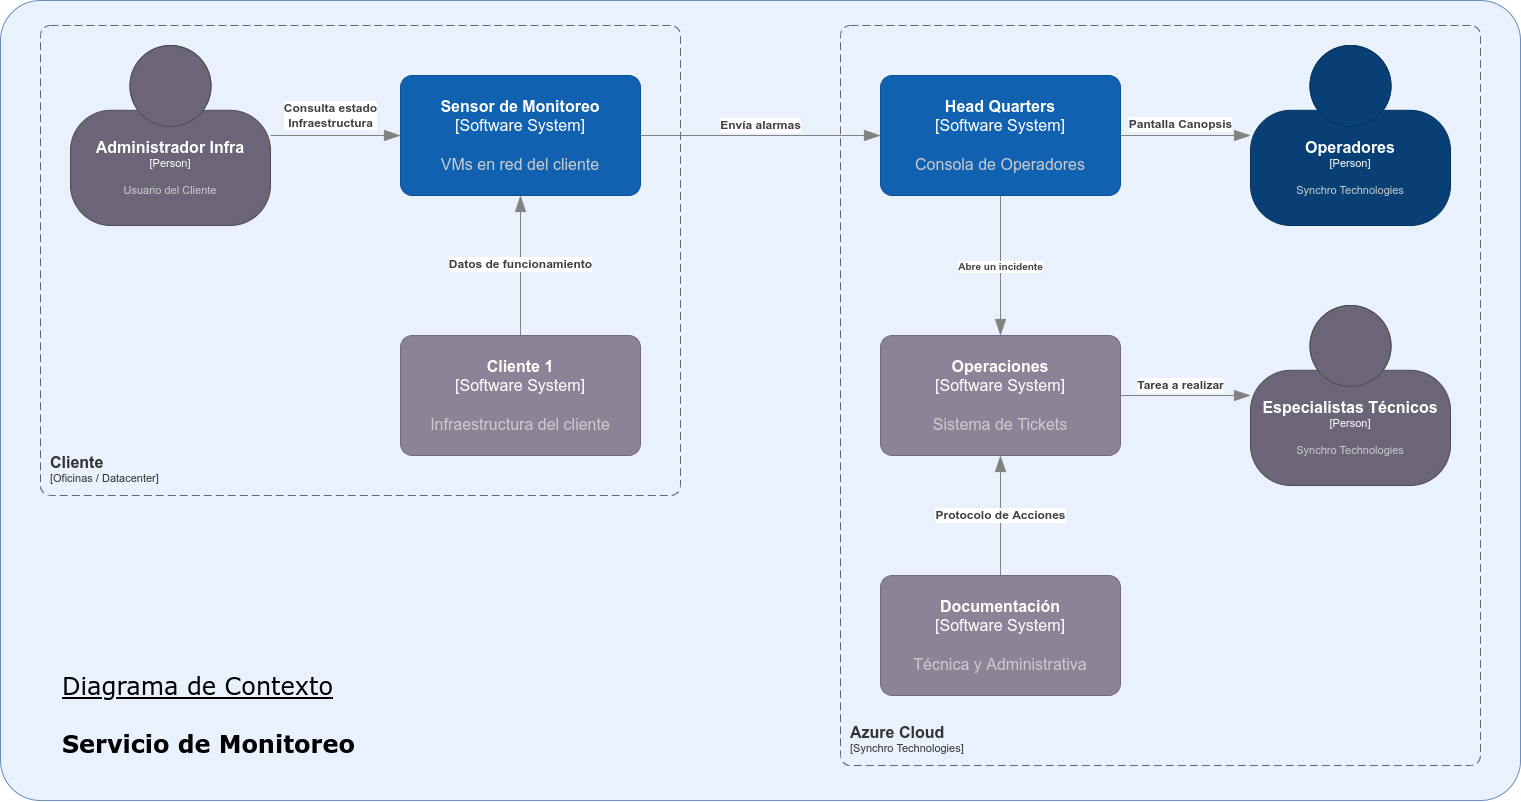

The diagram above was exported from draw.io. Its source (the exported page's mxGraphModel, read from the mxfile embedded in the PNG):
<mxGraphModel dx="2088" dy="1378" grid="1" gridSize="10" guides="1" tooltips="1" connect="1" arrows="1" fold="1" page="1" pageScale="1" pageWidth="1654" pageHeight="1169" math="0" shadow="0">
  <root>
    <mxCell id="0" />
    <mxCell id="1" parent="0" />
    <mxCell id="2" value="" style="whiteSpace=wrap;html=1;rounded=1;shadow=0;arcSize=5;fillColor=#E8F1FC;strokeColor=#6c8ebf;" vertex="1" parent="1">
      <mxGeometry x="80" y="190" width="1520" height="800" as="geometry" />
    </mxCell>
    <object placeholders="1" c4Name="Operadores" c4Type="Person" c4Description="Synchro Technologies" label="&lt;font style=&quot;font-size: 16px&quot;&gt;&lt;b&gt;%c4Name%&lt;/b&gt;&lt;/font&gt;&lt;div&gt;[%c4Type%]&lt;/div&gt;&lt;br&gt;&lt;div&gt;&lt;font style=&quot;font-size: 11px&quot;&gt;&lt;font color=&quot;#cccccc&quot;&gt;%c4Description%&lt;/font&gt;&lt;/div&gt;" id="8-k8WPRnAqmfthAqQ1ty-1">
      <mxCell style="html=1;fontSize=11;dashed=0;whiteSpace=wrap;fillColor=#083F75;strokeColor=#06315C;fontColor=#ffffff;shape=mxgraph.c4.person2;align=center;metaEdit=1;points=[[0.5,0,0],[1,0.5,0],[1,0.75,0],[0.75,1,0],[0.5,1,0],[0.25,1,0],[0,0.75,0],[0,0.5,0]];resizable=0;" parent="1" vertex="1">
        <mxGeometry x="1330" y="235" width="200" height="180" as="geometry" />
      </mxCell>
    </object>
    <object placeholders="1" c4Name="Administrador Infra" c4Type="Person" c4Description="Usuario del Cliente" label="&lt;font style=&quot;font-size: 16px&quot;&gt;&lt;b&gt;%c4Name%&lt;/b&gt;&lt;/font&gt;&lt;div&gt;[%c4Type%]&lt;/div&gt;&lt;br&gt;&lt;div&gt;&lt;font style=&quot;font-size: 11px&quot;&gt;&lt;font color=&quot;#cccccc&quot;&gt;%c4Description%&lt;/font&gt;&lt;/div&gt;" id="8-k8WPRnAqmfthAqQ1ty-2">
      <mxCell style="html=1;fontSize=11;dashed=0;whiteSpace=wrap;fillColor=#6C6477;strokeColor=#4D4D4D;fontColor=#ffffff;shape=mxgraph.c4.person2;align=center;metaEdit=1;points=[[0.5,0,0],[1,0.5,0],[1,0.75,0],[0.75,1,0],[0.5,1,0],[0.25,1,0],[0,0.75,0],[0,0.5,0]];resizable=0;" parent="1" vertex="1">
        <mxGeometry x="150" y="235" width="200" height="180" as="geometry" />
      </mxCell>
    </object>
    <object placeholders="1" c4Name="Cliente 1" c4Type="Software System" c4Description="Infraestructura del cliente" label="&lt;font style=&quot;font-size: 16px;&quot;&gt;&lt;b style=&quot;font-size: 16px;&quot;&gt;%c4Name%&lt;/b&gt;&lt;/font&gt;&lt;div style=&quot;font-size: 16px;&quot;&gt;[%c4Type%]&lt;/div&gt;&lt;br style=&quot;font-size: 16px;&quot;&gt;&lt;div style=&quot;font-size: 16px;&quot;&gt;&lt;font style=&quot;font-size: 16px;&quot;&gt;&lt;font style=&quot;font-size: 16px;&quot; color=&quot;#cccccc&quot;&gt;%c4Description%&lt;/font&gt;&lt;/font&gt;&lt;/div&gt;" id="8-k8WPRnAqmfthAqQ1ty-3">
      <mxCell style="rounded=1;whiteSpace=wrap;html=1;labelBackgroundColor=none;fillColor=#8C8496;fontColor=#ffffff;align=center;arcSize=10;strokeColor=#736782;metaEdit=1;resizable=0;points=[[0.25,0,0],[0.5,0,0],[0.75,0,0],[1,0.25,0],[1,0.5,0],[1,0.75,0],[0.75,1,0],[0.5,1,0],[0.25,1,0],[0,0.75,0],[0,0.5,0],[0,0.25,0]];fontSize=16;" parent="1" vertex="1">
        <mxGeometry x="480" y="525" width="240" height="120" as="geometry" />
      </mxCell>
    </object>
    <object placeholders="1" c4Name="Sensor de Monitoreo" c4Type="Software System" c4Description="VMs en red del cliente" label="&lt;font style=&quot;font-size: 16px;&quot;&gt;&lt;b style=&quot;font-size: 16px;&quot;&gt;%c4Name%&lt;/b&gt;&lt;/font&gt;&lt;div style=&quot;font-size: 16px;&quot;&gt;[%c4Type%]&lt;/div&gt;&lt;br style=&quot;font-size: 16px;&quot;&gt;&lt;div style=&quot;font-size: 16px;&quot;&gt;&lt;font style=&quot;font-size: 16px;&quot;&gt;&lt;font style=&quot;font-size: 16px;&quot; color=&quot;#cccccc&quot;&gt;%c4Description%&lt;/font&gt;&lt;/font&gt;&lt;/div&gt;" id="8-k8WPRnAqmfthAqQ1ty-4">
      <mxCell style="rounded=1;whiteSpace=wrap;html=1;labelBackgroundColor=none;fillColor=#1061B0;fontColor=#ffffff;align=center;arcSize=10;strokeColor=#0D5091;metaEdit=1;resizable=0;points=[[0.25,0,0],[0.5,0,0],[0.75,0,0],[1,0.25,0],[1,0.5,0],[1,0.75,0],[0.75,1,0],[0.5,1,0],[0.25,1,0],[0,0.75,0],[0,0.5,0],[0,0.25,0]];fontSize=16;" parent="1" vertex="1">
        <mxGeometry x="480" y="265" width="240" height="120" as="geometry" />
      </mxCell>
    </object>
    <object placeholders="1" c4Name="Head Quarters" c4Type="Software System" c4Description="Consola de Operadores" label="&lt;font style=&quot;font-size: 16px;&quot;&gt;&lt;b style=&quot;font-size: 16px;&quot;&gt;%c4Name%&lt;/b&gt;&lt;/font&gt;&lt;div style=&quot;font-size: 16px;&quot;&gt;[%c4Type%]&lt;/div&gt;&lt;br style=&quot;font-size: 16px;&quot;&gt;&lt;div style=&quot;font-size: 16px;&quot;&gt;&lt;font style=&quot;font-size: 16px;&quot;&gt;&lt;font style=&quot;font-size: 16px;&quot; color=&quot;#cccccc&quot;&gt;%c4Description%&lt;/font&gt;&lt;/font&gt;&lt;/div&gt;" id="8-k8WPRnAqmfthAqQ1ty-8">
      <mxCell style="rounded=1;whiteSpace=wrap;html=1;labelBackgroundColor=none;fillColor=#1061B0;fontColor=#ffffff;align=center;arcSize=10;strokeColor=#0D5091;metaEdit=1;resizable=0;points=[[0.25,0,0],[0.5,0,0],[0.75,0,0],[1,0.25,0],[1,0.5,0],[1,0.75,0],[0.75,1,0],[0.5,1,0],[0.25,1,0],[0,0.75,0],[0,0.5,0],[0,0.25,0]];fontSize=16;" parent="1" vertex="1">
        <mxGeometry x="960" y="265" width="240" height="120" as="geometry" />
      </mxCell>
    </object>
    <object placeholders="1" c4Name="Operaciones" c4Type="Software System" c4Description="Sistema de Tickets" label="&lt;font style=&quot;font-size: 16px;&quot;&gt;&lt;b style=&quot;font-size: 16px;&quot;&gt;%c4Name%&lt;/b&gt;&lt;/font&gt;&lt;div style=&quot;font-size: 16px;&quot;&gt;[%c4Type%]&lt;/div&gt;&lt;br style=&quot;font-size: 16px;&quot;&gt;&lt;div style=&quot;font-size: 16px;&quot;&gt;&lt;font style=&quot;font-size: 16px;&quot;&gt;&lt;font style=&quot;font-size: 16px;&quot; color=&quot;#cccccc&quot;&gt;%c4Description%&lt;/font&gt;&lt;/font&gt;&lt;/div&gt;" id="8-k8WPRnAqmfthAqQ1ty-9">
      <mxCell style="rounded=1;whiteSpace=wrap;html=1;labelBackgroundColor=none;fillColor=#8C8496;fontColor=#ffffff;align=center;arcSize=10;strokeColor=#736782;metaEdit=1;resizable=0;points=[[0.25,0,0],[0.5,0,0],[0.75,0,0],[1,0.25,0],[1,0.5,0],[1,0.75,0],[0.75,1,0],[0.5,1,0],[0.25,1,0],[0,0.75,0],[0,0.5,0],[0,0.25,0]];fontSize=16;" parent="1" vertex="1">
        <mxGeometry x="960" y="525" width="240" height="120" as="geometry" />
      </mxCell>
    </object>
    <object placeholders="1" c4Name="Documentación" c4Type="Software System" c4Description="Técnica y Administrativa" label="&lt;font style=&quot;font-size: 16px;&quot;&gt;&lt;b style=&quot;font-size: 16px;&quot;&gt;%c4Name%&lt;/b&gt;&lt;/font&gt;&lt;div style=&quot;font-size: 16px;&quot;&gt;[%c4Type%]&lt;/div&gt;&lt;br style=&quot;font-size: 16px;&quot;&gt;&lt;div style=&quot;font-size: 16px;&quot;&gt;&lt;font style=&quot;font-size: 16px;&quot;&gt;&lt;font style=&quot;font-size: 16px;&quot; color=&quot;#cccccc&quot;&gt;%c4Description%&lt;/font&gt;&lt;/font&gt;&lt;/div&gt;" id="8-k8WPRnAqmfthAqQ1ty-10">
      <mxCell style="rounded=1;whiteSpace=wrap;html=1;labelBackgroundColor=none;fillColor=#8C8496;fontColor=#ffffff;align=center;arcSize=10;strokeColor=#736782;metaEdit=1;resizable=0;points=[[0.25,0,0],[0.5,0,0],[0.75,0,0],[1,0.25,0],[1,0.5,0],[1,0.75,0],[0.75,1,0],[0.5,1,0],[0.25,1,0],[0,0.75,0],[0,0.5,0],[0,0.25,0]];fontSize=16;" parent="1" vertex="1">
        <mxGeometry x="960" y="765" width="240" height="120" as="geometry" />
      </mxCell>
    </object>
    <object placeholders="1" c4Name="Especialistas Técnicos" c4Type="Person" c4Description="Synchro Technologies" label="&lt;font style=&quot;font-size: 16px&quot;&gt;&lt;b&gt;%c4Name%&lt;/b&gt;&lt;/font&gt;&lt;div&gt;[%c4Type%]&lt;/div&gt;&lt;br&gt;&lt;div&gt;&lt;font style=&quot;font-size: 11px&quot;&gt;&lt;font color=&quot;#cccccc&quot;&gt;%c4Description%&lt;/font&gt;&lt;/div&gt;" id="8-k8WPRnAqmfthAqQ1ty-11">
      <mxCell style="html=1;fontSize=11;dashed=0;whiteSpace=wrap;fillColor=#6C6477;strokeColor=#4D4D4D;fontColor=#ffffff;shape=mxgraph.c4.person2;align=center;metaEdit=1;points=[[0.5,0,0],[1,0.5,0],[1,0.75,0],[0.75,1,0],[0.5,1,0],[0.25,1,0],[0,0.75,0],[0,0.5,0]];resizable=0;" parent="1" vertex="1">
        <mxGeometry x="1330" y="495" width="200" height="180" as="geometry" />
      </mxCell>
    </object>
    <object placeholders="1" c4Type="Relationship" c4Description="Datos de funcionamiento" label="&lt;div style=&quot;text-align: left; font-size: 12px;&quot;&gt;&lt;div style=&quot;text-align: center; font-size: 12px;&quot;&gt;&lt;b style=&quot;font-size: 12px;&quot;&gt;%c4Description%&lt;/b&gt;&lt;/div&gt;&lt;/div&gt;" id="8-k8WPRnAqmfthAqQ1ty-13">
      <mxCell style="endArrow=blockThin;html=1;fontSize=12;fontColor=#404040;strokeWidth=1;endFill=1;strokeColor=#828282;elbow=vertical;metaEdit=1;endSize=14;startSize=14;jumpStyle=arc;jumpSize=16;rounded=0;exitX=0.5;exitY=0;exitDx=0;exitDy=0;exitPerimeter=0;" parent="1" source="8-k8WPRnAqmfthAqQ1ty-3" target="8-k8WPRnAqmfthAqQ1ty-4" edge="1">
        <mxGeometry width="240" relative="1" as="geometry">
          <mxPoint x="500" y="805" as="sourcePoint" />
          <mxPoint x="740" y="805" as="targetPoint" />
        </mxGeometry>
      </mxCell>
    </object>
    <object placeholders="1" c4Type="Relationship" c4Description="Envía alarmas" label="&lt;div style=&quot;text-align: left; font-size: 12px;&quot;&gt;&lt;div style=&quot;text-align: center; font-size: 12px;&quot;&gt;&lt;b style=&quot;font-size: 12px;&quot;&gt;%c4Description%&lt;/b&gt;&lt;/div&gt;&lt;/div&gt;" id="8-k8WPRnAqmfthAqQ1ty-14">
      <mxCell style="endArrow=blockThin;html=1;fontSize=12;fontColor=#404040;strokeWidth=1;endFill=1;strokeColor=#828282;elbow=vertical;metaEdit=1;endSize=14;startSize=14;jumpStyle=arc;jumpSize=16;rounded=0;exitX=1;exitY=0.5;exitDx=0;exitDy=0;exitPerimeter=0;entryX=0;entryY=0.5;entryDx=0;entryDy=0;entryPerimeter=0;" parent="1" source="8-k8WPRnAqmfthAqQ1ty-4" target="8-k8WPRnAqmfthAqQ1ty-8" edge="1">
        <mxGeometry y="10" width="240" relative="1" as="geometry">
          <mxPoint x="780" y="685" as="sourcePoint" />
          <mxPoint x="1020" y="685" as="targetPoint" />
          <mxPoint as="offset" />
        </mxGeometry>
      </mxCell>
    </object>
    <object placeholders="1" c4Type="Relationship" c4Description="Abre un incidente" label="&lt;div style=&quot;text-align: left&quot;&gt;&lt;div style=&quot;text-align: center&quot;&gt;&lt;b&gt;%c4Description%&lt;/b&gt;&lt;/div&gt;" id="8-k8WPRnAqmfthAqQ1ty-15">
      <mxCell style="endArrow=blockThin;html=1;fontSize=10;fontColor=#404040;strokeWidth=1;endFill=1;strokeColor=#828282;elbow=vertical;metaEdit=1;endSize=14;startSize=14;jumpStyle=arc;jumpSize=16;rounded=0;exitX=0.5;exitY=1;exitDx=0;exitDy=0;exitPerimeter=0;entryX=0.5;entryY=0;entryDx=0;entryDy=0;entryPerimeter=0;" parent="1" source="8-k8WPRnAqmfthAqQ1ty-8" target="8-k8WPRnAqmfthAqQ1ty-9" edge="1">
        <mxGeometry width="240" relative="1" as="geometry">
          <mxPoint x="780" y="685" as="sourcePoint" />
          <mxPoint x="1020" y="685" as="targetPoint" />
        </mxGeometry>
      </mxCell>
    </object>
    <object placeholders="1" c4Type="Relationship" c4Description="Pantalla Canopsis" label="&lt;div style=&quot;text-align: left; font-size: 12px;&quot;&gt;&lt;div style=&quot;text-align: center; font-size: 12px;&quot;&gt;&lt;b style=&quot;font-size: 12px;&quot;&gt;%c4Description%&lt;/b&gt;&lt;/div&gt;&lt;/div&gt;" id="8-k8WPRnAqmfthAqQ1ty-16">
      <mxCell style="endArrow=blockThin;html=1;fontSize=12;fontColor=#404040;strokeWidth=1;endFill=1;strokeColor=#828282;elbow=vertical;metaEdit=1;endSize=14;startSize=14;jumpStyle=arc;jumpSize=16;rounded=0;exitX=1;exitY=0.5;exitDx=0;exitDy=0;exitPerimeter=0;entryX=0;entryY=0.5;entryDx=0;entryDy=0;entryPerimeter=0;" parent="1" target="8-k8WPRnAqmfthAqQ1ty-1" edge="1">
        <mxGeometry x="-0.0795" y="11" width="240" relative="1" as="geometry">
          <mxPoint x="1200" y="325" as="sourcePoint" />
          <mxPoint x="1330" y="327" as="targetPoint" />
          <mxPoint as="offset" />
        </mxGeometry>
      </mxCell>
    </object>
    <object placeholders="1" c4Type="Relationship" c4Description="Protocolo de Acciones" label="&lt;div style=&quot;text-align: left; font-size: 12px;&quot;&gt;&lt;div style=&quot;text-align: center; font-size: 12px;&quot;&gt;&lt;b style=&quot;font-size: 12px;&quot;&gt;%c4Description%&lt;/b&gt;&lt;/div&gt;&lt;/div&gt;" id="8-k8WPRnAqmfthAqQ1ty-17">
      <mxCell style="endArrow=blockThin;html=1;fontSize=12;fontColor=#404040;strokeWidth=1;endFill=1;strokeColor=#828282;elbow=vertical;metaEdit=1;endSize=14;startSize=14;jumpStyle=arc;jumpSize=16;rounded=0;edgeStyle=orthogonalEdgeStyle;entryX=0.5;entryY=1;entryDx=0;entryDy=0;entryPerimeter=0;exitX=0.5;exitY=0;exitDx=0;exitDy=0;exitPerimeter=0;" parent="1" source="8-k8WPRnAqmfthAqQ1ty-10" target="8-k8WPRnAqmfthAqQ1ty-9" edge="1">
        <mxGeometry width="240" relative="1" as="geometry">
          <mxPoint x="780" y="685" as="sourcePoint" />
          <mxPoint x="1020" y="685" as="targetPoint" />
        </mxGeometry>
      </mxCell>
    </object>
    <object placeholders="1" c4Type="Relationship" c4Description="Tarea a realizar" label="&lt;div style=&quot;text-align: left; font-size: 12px;&quot;&gt;&lt;div style=&quot;text-align: center; font-size: 12px;&quot;&gt;&lt;b style=&quot;font-size: 12px;&quot;&gt;%c4Description%&lt;/b&gt;&lt;/div&gt;&lt;/div&gt;" id="8-k8WPRnAqmfthAqQ1ty-18">
      <mxCell style="endArrow=blockThin;html=1;fontSize=12;fontColor=#404040;strokeWidth=1;endFill=1;strokeColor=#828282;elbow=vertical;metaEdit=1;endSize=14;startSize=14;jumpStyle=arc;jumpSize=16;rounded=0;entryX=0;entryY=0.5;entryDx=0;entryDy=0;entryPerimeter=0;" parent="1" source="8-k8WPRnAqmfthAqQ1ty-9" target="8-k8WPRnAqmfthAqQ1ty-11" edge="1">
        <mxGeometry x="-0.0769" y="10" width="240" relative="1" as="geometry">
          <mxPoint x="600" y="865" as="sourcePoint" />
          <mxPoint x="1020" y="685" as="targetPoint" />
          <mxPoint as="offset" />
        </mxGeometry>
      </mxCell>
    </object>
    <object placeholders="1" c4Type="Relationship" c4Description="Consulta estado&#10;Infraestructura" label="&lt;div style=&quot;text-align: left; font-size: 12px;&quot;&gt;&lt;div style=&quot;text-align: center; font-size: 12px;&quot;&gt;&lt;b style=&quot;font-size: 12px;&quot;&gt;%c4Description%&lt;/b&gt;&lt;/div&gt;&lt;/div&gt;" id="8-k8WPRnAqmfthAqQ1ty-19">
      <mxCell style="endArrow=blockThin;html=1;fontSize=12;fontColor=#404040;strokeWidth=1;endFill=1;strokeColor=#828282;elbow=vertical;metaEdit=1;endSize=14;startSize=14;jumpStyle=arc;jumpSize=16;rounded=0;entryX=0;entryY=0.5;entryDx=0;entryDy=0;entryPerimeter=0;exitX=1;exitY=0.5;exitDx=0;exitDy=0;exitPerimeter=0;" parent="1" source="8-k8WPRnAqmfthAqQ1ty-2" target="8-k8WPRnAqmfthAqQ1ty-4" edge="1">
        <mxGeometry x="-0.0769" y="20" width="240" relative="1" as="geometry">
          <mxPoint x="290" y="445" as="sourcePoint" />
          <mxPoint x="530" y="445" as="targetPoint" />
          <mxPoint as="offset" />
        </mxGeometry>
      </mxCell>
    </object>
    <object placeholders="1" c4Name="Cliente" c4Type="SystemScopeBoundary" c4Application="Oficinas / Datacenter" label="&lt;font style=&quot;font-size: 16px&quot;&gt;&lt;b&gt;&lt;div style=&quot;text-align: left&quot;&gt;%c4Name%&lt;/div&gt;&lt;/b&gt;&lt;/font&gt;&lt;div style=&quot;text-align: left&quot;&gt;[%c4Application%]&lt;/div&gt;" id="8-k8WPRnAqmfthAqQ1ty-21">
      <mxCell style="rounded=1;fontSize=11;whiteSpace=wrap;html=1;dashed=1;arcSize=20;fillColor=none;strokeColor=#666666;fontColor=#333333;labelBackgroundColor=none;align=left;verticalAlign=bottom;labelBorderColor=none;spacingTop=0;spacing=10;dashPattern=8 4;metaEdit=1;rotatable=0;perimeter=rectanglePerimeter;noLabel=0;labelPadding=0;allowArrows=0;connectable=0;expand=0;recursiveResize=0;editable=1;pointerEvents=0;absoluteArcSize=1;points=[[0.25,0,0],[0.5,0,0],[0.75,0,0],[1,0.25,0],[1,0.5,0],[1,0.75,0],[0.75,1,0],[0.5,1,0],[0.25,1,0],[0,0.75,0],[0,0.5,0],[0,0.25,0]];" parent="1" vertex="1">
        <mxGeometry x="120" y="215" width="640" height="470" as="geometry" />
      </mxCell>
    </object>
    <object placeholders="1" c4Name="Azure Cloud" c4Type="SystemScopeBoundary" c4Application="Synchro Technologies" label="&lt;font style=&quot;font-size: 16px&quot;&gt;&lt;b&gt;&lt;div style=&quot;text-align: left&quot;&gt;%c4Name%&lt;/div&gt;&lt;/b&gt;&lt;/font&gt;&lt;div style=&quot;text-align: left&quot;&gt;[%c4Application%]&lt;/div&gt;" id="8-k8WPRnAqmfthAqQ1ty-22">
      <mxCell style="rounded=1;fontSize=11;whiteSpace=wrap;html=1;dashed=1;arcSize=20;fillColor=none;strokeColor=#666666;fontColor=#333333;labelBackgroundColor=none;align=left;verticalAlign=bottom;labelBorderColor=none;spacingTop=0;spacing=10;dashPattern=8 4;metaEdit=1;rotatable=0;perimeter=rectanglePerimeter;noLabel=0;labelPadding=0;allowArrows=0;connectable=0;expand=0;recursiveResize=0;editable=1;pointerEvents=0;absoluteArcSize=1;points=[[0.25,0,0],[0.5,0,0],[0.75,0,0],[1,0.25,0],[1,0.5,0],[1,0.75,0],[0.75,1,0],[0.5,1,0],[0.25,1,0],[0,0.75,0],[0,0.5,0],[0,0.25,0]];" parent="1" vertex="1">
        <mxGeometry x="920" y="215" width="640" height="740" as="geometry" />
      </mxCell>
    </object>
    <mxCell id="8-k8WPRnAqmfthAqQ1ty-23" value="&lt;div style=&quot;font-size: 24px;&quot;&gt;&lt;u style=&quot;font-size: 24px;&quot;&gt;Diagrama de Contexto&lt;/u&gt;&lt;/div&gt;&lt;div style=&quot;font-size: 24px;&quot;&gt;&lt;br style=&quot;font-size: 24px;&quot;&gt;&lt;/div&gt;&lt;div style=&quot;font-size: 24px;&quot;&gt;&lt;b style=&quot;font-size: 24px;&quot;&gt;Servicio de Monitoreo&lt;/b&gt;&lt;br style=&quot;font-size: 24px;&quot;&gt;&lt;/div&gt;" style="text;html=1;resizable=0;autosize=1;align=left;verticalAlign=middle;points=[];fillColor=none;strokeColor=none;rounded=0;fontSize=24;fontFamily=Verdana;" parent="1" vertex="1">
      <mxGeometry x="140" y="855" width="320" height="100" as="geometry" />
    </mxCell>
  </root>
</mxGraphModel>